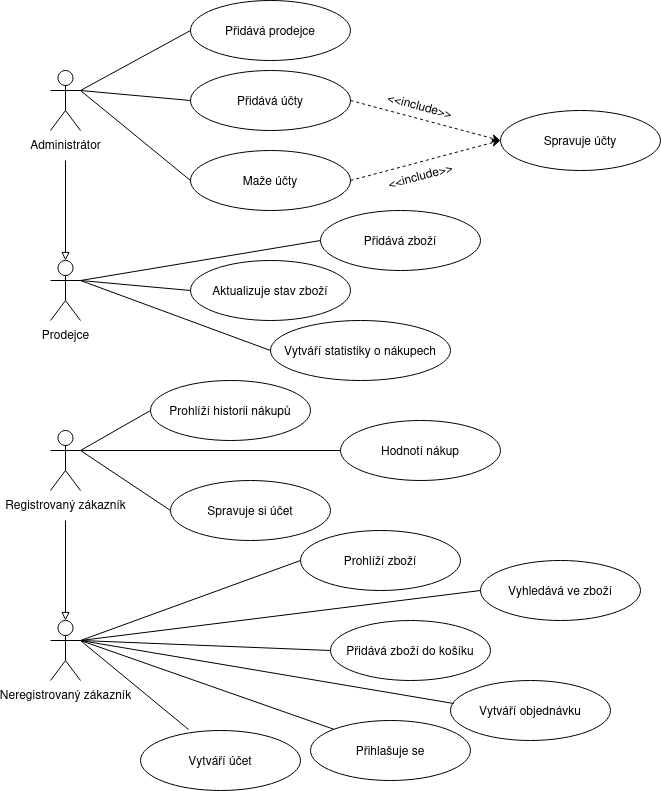

The diagram above was exported from draw.io. Its source (the exported page's mxGraphModel, read from the mxfile embedded in the PNG):
<mxGraphModel dx="1114" dy="582" grid="1" gridSize="10" guides="1" tooltips="1" connect="1" arrows="1" fold="1" page="1" pageScale="1" pageWidth="850" pageHeight="1100" math="0" shadow="0">
  <root>
    <mxCell id="0" />
    <mxCell id="1" parent="0" />
    <mxCell id="4WM9z2mNkAZJDpeWHw0I-19" value="" style="edgeStyle=orthogonalEdgeStyle;rounded=0;orthogonalLoop=1;jettySize=auto;html=1;endArrow=block;endFill=0;" edge="1" parent="1" target="4WM9z2mNkAZJDpeWHw0I-18">
      <mxGeometry relative="1" as="geometry">
        <mxPoint x="125" y="170" as="sourcePoint" />
      </mxGeometry>
    </mxCell>
    <mxCell id="4WM9z2mNkAZJDpeWHw0I-1" value="&lt;div&gt;Administrátor&lt;/div&gt;" style="shape=umlActor;verticalLabelPosition=bottom;verticalAlign=top;html=1;outlineConnect=0;" vertex="1" parent="1">
      <mxGeometry x="110" y="80" width="30" height="60" as="geometry" />
    </mxCell>
    <mxCell id="4WM9z2mNkAZJDpeWHw0I-21" value="" style="edgeStyle=orthogonalEdgeStyle;rounded=0;orthogonalLoop=1;jettySize=auto;html=1;endArrow=block;endFill=0;" edge="1" parent="1" target="4WM9z2mNkAZJDpeWHw0I-20">
      <mxGeometry relative="1" as="geometry">
        <mxPoint x="125" y="530" as="sourcePoint" />
      </mxGeometry>
    </mxCell>
    <mxCell id="4WM9z2mNkAZJDpeWHw0I-3" value="&lt;div&gt;Registrovaný zákazník&lt;/div&gt;" style="shape=umlActor;verticalLabelPosition=bottom;verticalAlign=top;html=1;outlineConnect=0;" vertex="1" parent="1">
      <mxGeometry x="110" y="440" width="30" height="60" as="geometry" />
    </mxCell>
    <mxCell id="4WM9z2mNkAZJDpeWHw0I-9" value="&lt;div&gt;Přidává prodejce&lt;/div&gt;" style="ellipse;whiteSpace=wrap;html=1;" vertex="1" parent="1">
      <mxGeometry x="250" y="10" width="160" height="60" as="geometry" />
    </mxCell>
    <mxCell id="4WM9z2mNkAZJDpeWHw0I-10" value="Prohlíží zboží" style="ellipse;whiteSpace=wrap;html=1;" vertex="1" parent="1">
      <mxGeometry x="360" y="540" width="160" height="60" as="geometry" />
    </mxCell>
    <mxCell id="4WM9z2mNkAZJDpeWHw0I-11" value="&lt;div&gt;Spravuje účty&lt;/div&gt;" style="ellipse;whiteSpace=wrap;html=1;" vertex="1" parent="1">
      <mxGeometry x="560" y="120" width="160" height="60" as="geometry" />
    </mxCell>
    <mxCell id="4WM9z2mNkAZJDpeWHw0I-12" value="&lt;div&gt;Přidává účty&lt;/div&gt;" style="ellipse;whiteSpace=wrap;html=1;" vertex="1" parent="1">
      <mxGeometry x="250" y="80" width="160" height="60" as="geometry" />
    </mxCell>
    <mxCell id="4WM9z2mNkAZJDpeWHw0I-13" value="Přidává zboží" style="ellipse;whiteSpace=wrap;html=1;" vertex="1" parent="1">
      <mxGeometry x="380" y="220" width="160" height="60" as="geometry" />
    </mxCell>
    <mxCell id="4WM9z2mNkAZJDpeWHw0I-14" value="Vytváří statistiky o nákupech" style="ellipse;whiteSpace=wrap;html=1;" vertex="1" parent="1">
      <mxGeometry x="330" y="330" width="180" height="60" as="geometry" />
    </mxCell>
    <mxCell id="4WM9z2mNkAZJDpeWHw0I-15" value="Vytváří objednávku" style="ellipse;whiteSpace=wrap;html=1;" vertex="1" parent="1">
      <mxGeometry x="510" y="690" width="160" height="60" as="geometry" />
    </mxCell>
    <mxCell id="4WM9z2mNkAZJDpeWHw0I-16" value="Vyhledává ve zboží" style="ellipse;whiteSpace=wrap;html=1;" vertex="1" parent="1">
      <mxGeometry x="540" y="570" width="160" height="60" as="geometry" />
    </mxCell>
    <mxCell id="4WM9z2mNkAZJDpeWHw0I-17" value="Prohlíží historii nákupů" style="ellipse;whiteSpace=wrap;html=1;" vertex="1" parent="1">
      <mxGeometry x="210" y="390" width="160" height="60" as="geometry" />
    </mxCell>
    <mxCell id="4WM9z2mNkAZJDpeWHw0I-18" value="Prodejce" style="shape=umlActor;verticalLabelPosition=bottom;verticalAlign=top;html=1;outlineConnect=0;" vertex="1" parent="1">
      <mxGeometry x="110" y="270" width="30" height="60" as="geometry" />
    </mxCell>
    <mxCell id="4WM9z2mNkAZJDpeWHw0I-20" value="&lt;div&gt;Neregistrovaný zákazník&lt;/div&gt;" style="shape=umlActor;verticalLabelPosition=bottom;verticalAlign=top;html=1;outlineConnect=0;" vertex="1" parent="1">
      <mxGeometry x="110" y="630" width="30" height="60" as="geometry" />
    </mxCell>
    <mxCell id="4WM9z2mNkAZJDpeWHw0I-23" value="Aktualizuje stav zboží" style="ellipse;whiteSpace=wrap;html=1;" vertex="1" parent="1">
      <mxGeometry x="250" y="270" width="160" height="60" as="geometry" />
    </mxCell>
    <mxCell id="4WM9z2mNkAZJDpeWHw0I-24" value="&lt;div&gt;Hodnotí nákup&lt;/div&gt;" style="ellipse;whiteSpace=wrap;html=1;" vertex="1" parent="1">
      <mxGeometry x="400" y="430" width="160" height="60" as="geometry" />
    </mxCell>
    <mxCell id="4WM9z2mNkAZJDpeWHw0I-25" value="&lt;div&gt;Maže účty&lt;/div&gt;" style="ellipse;whiteSpace=wrap;html=1;" vertex="1" parent="1">
      <mxGeometry x="250" y="160" width="160" height="60" as="geometry" />
    </mxCell>
    <mxCell id="4WM9z2mNkAZJDpeWHw0I-26" value="Vytváří účet" style="ellipse;whiteSpace=wrap;html=1;" vertex="1" parent="1">
      <mxGeometry x="200" y="740" width="160" height="60" as="geometry" />
    </mxCell>
    <mxCell id="4WM9z2mNkAZJDpeWHw0I-27" value="&lt;div&gt;Přidává zboží do košíku&lt;/div&gt;" style="ellipse;whiteSpace=wrap;html=1;" vertex="1" parent="1">
      <mxGeometry x="390" y="630" width="160" height="60" as="geometry" />
    </mxCell>
    <mxCell id="4WM9z2mNkAZJDpeWHw0I-28" value="" style="endArrow=none;html=1;rounded=0;entryX=0;entryY=0.5;entryDx=0;entryDy=0;" edge="1" parent="1" target="4WM9z2mNkAZJDpeWHw0I-10">
      <mxGeometry width="50" height="50" relative="1" as="geometry">
        <mxPoint x="140" y="650" as="sourcePoint" />
        <mxPoint x="190" y="590" as="targetPoint" />
      </mxGeometry>
    </mxCell>
    <mxCell id="4WM9z2mNkAZJDpeWHw0I-29" value="" style="endArrow=none;html=1;rounded=0;entryX=0;entryY=0.5;entryDx=0;entryDy=0;exitX=1;exitY=0.3333333333333333;exitDx=0;exitDy=0;exitPerimeter=0;" edge="1" parent="1" source="4WM9z2mNkAZJDpeWHw0I-20" target="4WM9z2mNkAZJDpeWHw0I-27">
      <mxGeometry width="50" height="50" relative="1" as="geometry">
        <mxPoint x="150" y="650" as="sourcePoint" />
        <mxPoint x="300" y="600" as="targetPoint" />
      </mxGeometry>
    </mxCell>
    <mxCell id="4WM9z2mNkAZJDpeWHw0I-30" value="" style="endArrow=none;html=1;rounded=0;entryX=0;entryY=0.5;entryDx=0;entryDy=0;exitX=1;exitY=0.3333333333333333;exitDx=0;exitDy=0;exitPerimeter=0;" edge="1" parent="1" source="4WM9z2mNkAZJDpeWHw0I-20" target="4WM9z2mNkAZJDpeWHw0I-16">
      <mxGeometry width="50" height="50" relative="1" as="geometry">
        <mxPoint x="160" y="670" as="sourcePoint" />
        <mxPoint x="310" y="610" as="targetPoint" />
      </mxGeometry>
    </mxCell>
    <mxCell id="4WM9z2mNkAZJDpeWHw0I-31" value="" style="endArrow=none;html=1;rounded=0;entryX=0.019;entryY=0.383;entryDx=0;entryDy=0;exitX=1;exitY=0.3333333333333333;exitDx=0;exitDy=0;exitPerimeter=0;entryPerimeter=0;" edge="1" parent="1" source="4WM9z2mNkAZJDpeWHw0I-20" target="4WM9z2mNkAZJDpeWHw0I-15">
      <mxGeometry width="50" height="50" relative="1" as="geometry">
        <mxPoint x="170" y="680" as="sourcePoint" />
        <mxPoint x="320" y="620" as="targetPoint" />
      </mxGeometry>
    </mxCell>
    <mxCell id="4WM9z2mNkAZJDpeWHw0I-32" value="" style="endArrow=none;html=1;rounded=0;entryX=0.3;entryY=-0.017;entryDx=0;entryDy=0;entryPerimeter=0;exitX=1;exitY=0.3333333333333333;exitDx=0;exitDy=0;exitPerimeter=0;" edge="1" parent="1" source="4WM9z2mNkAZJDpeWHw0I-20" target="4WM9z2mNkAZJDpeWHw0I-26">
      <mxGeometry width="50" height="50" relative="1" as="geometry">
        <mxPoint x="180" y="690" as="sourcePoint" />
        <mxPoint x="330" y="630" as="targetPoint" />
      </mxGeometry>
    </mxCell>
    <mxCell id="4WM9z2mNkAZJDpeWHw0I-33" value="Spravuje si účet" style="ellipse;whiteSpace=wrap;html=1;" vertex="1" parent="1">
      <mxGeometry x="230" y="490" width="160" height="60" as="geometry" />
    </mxCell>
    <mxCell id="4WM9z2mNkAZJDpeWHw0I-34" value="" style="endArrow=none;html=1;rounded=0;entryX=0;entryY=0.5;entryDx=0;entryDy=0;exitX=1;exitY=0.3333333333333333;exitDx=0;exitDy=0;exitPerimeter=0;" edge="1" parent="1" source="4WM9z2mNkAZJDpeWHw0I-3" target="4WM9z2mNkAZJDpeWHw0I-33">
      <mxGeometry width="50" height="50" relative="1" as="geometry">
        <mxPoint x="390" y="580" as="sourcePoint" />
        <mxPoint x="440" y="530" as="targetPoint" />
      </mxGeometry>
    </mxCell>
    <mxCell id="4WM9z2mNkAZJDpeWHw0I-36" value="" style="endArrow=none;html=1;rounded=0;entryX=0;entryY=0.5;entryDx=0;entryDy=0;exitX=1;exitY=0.3333333333333333;exitDx=0;exitDy=0;exitPerimeter=0;" edge="1" parent="1" source="4WM9z2mNkAZJDpeWHw0I-3" target="4WM9z2mNkAZJDpeWHw0I-24">
      <mxGeometry width="50" height="50" relative="1" as="geometry">
        <mxPoint x="150" y="470" as="sourcePoint" />
        <mxPoint x="240" y="530" as="targetPoint" />
      </mxGeometry>
    </mxCell>
    <mxCell id="4WM9z2mNkAZJDpeWHw0I-37" value="" style="endArrow=none;html=1;rounded=0;entryX=0;entryY=0.5;entryDx=0;entryDy=0;exitX=1;exitY=0.3333333333333333;exitDx=0;exitDy=0;exitPerimeter=0;" edge="1" parent="1" source="4WM9z2mNkAZJDpeWHw0I-3" target="4WM9z2mNkAZJDpeWHw0I-17">
      <mxGeometry width="50" height="50" relative="1" as="geometry">
        <mxPoint x="160" y="480" as="sourcePoint" />
        <mxPoint x="250" y="540" as="targetPoint" />
      </mxGeometry>
    </mxCell>
    <mxCell id="4WM9z2mNkAZJDpeWHw0I-38" value="" style="endArrow=none;html=1;rounded=0;entryX=0;entryY=0.5;entryDx=0;entryDy=0;exitX=1;exitY=0.3333333333333333;exitDx=0;exitDy=0;exitPerimeter=0;" edge="1" parent="1" source="4WM9z2mNkAZJDpeWHw0I-1" target="4WM9z2mNkAZJDpeWHw0I-9">
      <mxGeometry width="50" height="50" relative="1" as="geometry">
        <mxPoint x="390" y="250" as="sourcePoint" />
        <mxPoint x="440" y="200" as="targetPoint" />
      </mxGeometry>
    </mxCell>
    <mxCell id="4WM9z2mNkAZJDpeWHw0I-40" value="" style="endArrow=none;html=1;rounded=0;entryX=0;entryY=0.5;entryDx=0;entryDy=0;exitX=1;exitY=0.3333333333333333;exitDx=0;exitDy=0;exitPerimeter=0;" edge="1" parent="1" source="4WM9z2mNkAZJDpeWHw0I-1" target="4WM9z2mNkAZJDpeWHw0I-12">
      <mxGeometry width="50" height="50" relative="1" as="geometry">
        <mxPoint x="150" y="110" as="sourcePoint" />
        <mxPoint x="260" y="50" as="targetPoint" />
      </mxGeometry>
    </mxCell>
    <mxCell id="4WM9z2mNkAZJDpeWHw0I-41" value="" style="endArrow=none;html=1;rounded=0;entryX=0;entryY=0.5;entryDx=0;entryDy=0;exitX=1;exitY=0.3333333333333333;exitDx=0;exitDy=0;exitPerimeter=0;" edge="1" parent="1" source="4WM9z2mNkAZJDpeWHw0I-1" target="4WM9z2mNkAZJDpeWHw0I-25">
      <mxGeometry width="50" height="50" relative="1" as="geometry">
        <mxPoint x="160" y="120" as="sourcePoint" />
        <mxPoint x="270" y="60" as="targetPoint" />
      </mxGeometry>
    </mxCell>
    <mxCell id="4WM9z2mNkAZJDpeWHw0I-42" value="" style="endArrow=classic;dashed=1;html=1;rounded=0;entryX=0;entryY=0.5;entryDx=0;entryDy=0;exitX=1;exitY=0.5;exitDx=0;exitDy=0;endFill=1;" edge="1" parent="1" source="4WM9z2mNkAZJDpeWHw0I-25" target="4WM9z2mNkAZJDpeWHw0I-11">
      <mxGeometry width="50" height="50" relative="1" as="geometry">
        <mxPoint x="390" y="250" as="sourcePoint" />
        <mxPoint x="440" y="200" as="targetPoint" />
      </mxGeometry>
    </mxCell>
    <mxCell id="4WM9z2mNkAZJDpeWHw0I-43" value="" style="endArrow=classic;dashed=1;html=1;rounded=0;entryX=0;entryY=0.5;entryDx=0;entryDy=0;exitX=1;exitY=0.5;exitDx=0;exitDy=0;endFill=1;metaEdit=0;" edge="1" parent="1" source="4WM9z2mNkAZJDpeWHw0I-12" target="4WM9z2mNkAZJDpeWHw0I-11">
      <mxGeometry width="50" height="50" relative="1" as="geometry">
        <mxPoint x="420" y="200" as="sourcePoint" />
        <mxPoint x="570" y="160" as="targetPoint" />
      </mxGeometry>
    </mxCell>
    <mxCell id="4WM9z2mNkAZJDpeWHw0I-44" value="&lt;div&gt;&amp;lt;&amp;lt;include&amp;gt;&amp;gt;&lt;/div&gt;" style="text;html=1;strokeColor=none;fillColor=none;align=center;verticalAlign=middle;whiteSpace=wrap;rounded=0;rotation=15;" vertex="1" parent="1">
      <mxGeometry x="450" y="100" width="60" height="30" as="geometry" />
    </mxCell>
    <mxCell id="4WM9z2mNkAZJDpeWHw0I-45" value="&lt;div&gt;&amp;lt;&amp;lt;include&amp;gt;&amp;gt;&lt;/div&gt;" style="text;html=1;strokeColor=none;fillColor=none;align=center;verticalAlign=middle;whiteSpace=wrap;rounded=0;rotation=-15;" vertex="1" parent="1">
      <mxGeometry x="450" y="170" width="60" height="30" as="geometry" />
    </mxCell>
    <mxCell id="4WM9z2mNkAZJDpeWHw0I-46" value="" style="endArrow=none;html=1;rounded=0;entryX=0;entryY=0.5;entryDx=0;entryDy=0;exitX=1;exitY=0.3333333333333333;exitDx=0;exitDy=0;exitPerimeter=0;" edge="1" parent="1" source="4WM9z2mNkAZJDpeWHw0I-18" target="4WM9z2mNkAZJDpeWHw0I-13">
      <mxGeometry width="50" height="50" relative="1" as="geometry">
        <mxPoint x="190" y="300" as="sourcePoint" />
        <mxPoint x="240" y="250" as="targetPoint" />
      </mxGeometry>
    </mxCell>
    <mxCell id="4WM9z2mNkAZJDpeWHw0I-47" value="" style="endArrow=none;html=1;rounded=0;entryX=0;entryY=0.5;entryDx=0;entryDy=0;" edge="1" parent="1" target="4WM9z2mNkAZJDpeWHw0I-23">
      <mxGeometry width="50" height="50" relative="1" as="geometry">
        <mxPoint x="140" y="290" as="sourcePoint" />
        <mxPoint x="390" y="260" as="targetPoint" />
      </mxGeometry>
    </mxCell>
    <mxCell id="4WM9z2mNkAZJDpeWHw0I-48" value="" style="endArrow=none;html=1;rounded=0;entryX=0;entryY=0.5;entryDx=0;entryDy=0;exitX=1;exitY=0.3333333333333333;exitDx=0;exitDy=0;exitPerimeter=0;" edge="1" parent="1" source="4WM9z2mNkAZJDpeWHw0I-18" target="4WM9z2mNkAZJDpeWHw0I-14">
      <mxGeometry width="50" height="50" relative="1" as="geometry">
        <mxPoint x="160" y="310" as="sourcePoint" />
        <mxPoint x="400" y="270" as="targetPoint" />
      </mxGeometry>
    </mxCell>
    <mxCell id="4WM9z2mNkAZJDpeWHw0I-49" value="Přihlašuje se" style="ellipse;whiteSpace=wrap;html=1;" vertex="1" parent="1">
      <mxGeometry x="370" y="730" width="160" height="60" as="geometry" />
    </mxCell>
    <mxCell id="4WM9z2mNkAZJDpeWHw0I-50" value="" style="endArrow=none;html=1;rounded=0;entryX=0;entryY=0;entryDx=0;entryDy=0;exitX=1;exitY=0.3333333333333333;exitDx=0;exitDy=0;exitPerimeter=0;" edge="1" parent="1" source="4WM9z2mNkAZJDpeWHw0I-20" target="4WM9z2mNkAZJDpeWHw0I-49">
      <mxGeometry width="50" height="50" relative="1" as="geometry">
        <mxPoint x="150" y="660" as="sourcePoint" />
        <mxPoint x="258" y="749" as="targetPoint" />
      </mxGeometry>
    </mxCell>
  </root>
</mxGraphModel>